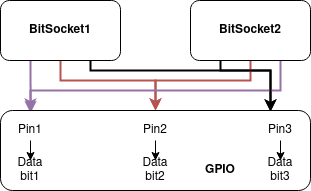

The diagram above was exported from draw.io. Its source (the exported page's mxGraphModel, read from the mxfile embedded in the PNG):
<mxGraphModel dx="649" dy="366" grid="1" gridSize="10" guides="1" tooltips="1" connect="1" arrows="1" fold="1" page="1" pageScale="1" pageWidth="850" pageHeight="1100" math="0" shadow="0">
  <root>
    <mxCell id="0" />
    <mxCell id="1" parent="0" />
    <mxCell id="7HvpKqioFglH0Lp_ZolQ-5" value="" style="edgeStyle=orthogonalEdgeStyle;rounded=0;orthogonalLoop=1;jettySize=auto;html=1;fillColor=#f8cecc;strokeColor=#b85450;strokeWidth=2;" edge="1" parent="1" source="7HvpKqioFglH0Lp_ZolQ-2" target="7HvpKqioFglH0Lp_ZolQ-1">
      <mxGeometry relative="1" as="geometry">
        <Array as="points">
          <mxPoint x="310" y="160" />
          <mxPoint x="405" y="160" />
        </Array>
      </mxGeometry>
    </mxCell>
    <mxCell id="7HvpKqioFglH0Lp_ZolQ-7" style="edgeStyle=orthogonalEdgeStyle;rounded=0;orthogonalLoop=1;jettySize=auto;html=1;exitX=0.25;exitY=1;exitDx=0;exitDy=0;entryX=0.097;entryY=0.033;entryDx=0;entryDy=0;entryPerimeter=0;fillColor=#e1d5e7;strokeColor=#9673a6;strokeWidth=2;" edge="1" parent="1" source="7HvpKqioFglH0Lp_ZolQ-2" target="7HvpKqioFglH0Lp_ZolQ-1">
      <mxGeometry relative="1" as="geometry" />
    </mxCell>
    <mxCell id="7HvpKqioFglH0Lp_ZolQ-29" style="edgeStyle=orthogonalEdgeStyle;rounded=0;orthogonalLoop=1;jettySize=auto;html=1;exitX=0.75;exitY=1;exitDx=0;exitDy=0;entryX=0.871;entryY=0.013;entryDx=0;entryDy=0;entryPerimeter=0;strokeWidth=2;" edge="1" parent="1" source="7HvpKqioFglH0Lp_ZolQ-2" target="7HvpKqioFglH0Lp_ZolQ-1">
      <mxGeometry relative="1" as="geometry">
        <Array as="points">
          <mxPoint x="340" y="150" />
          <mxPoint x="520" y="150" />
        </Array>
      </mxGeometry>
    </mxCell>
    <mxCell id="7HvpKqioFglH0Lp_ZolQ-2" value="&lt;b&gt;BitSocket1&lt;/b&gt;" style="rounded=1;whiteSpace=wrap;html=1;" vertex="1" parent="1">
      <mxGeometry x="250" y="80" width="120" height="60" as="geometry" />
    </mxCell>
    <mxCell id="7HvpKqioFglH0Lp_ZolQ-6" value="" style="edgeStyle=orthogonalEdgeStyle;rounded=0;orthogonalLoop=1;jettySize=auto;html=1;fillColor=#f8cecc;strokeColor=#b85450;strokeWidth=2;" edge="1" parent="1" source="7HvpKqioFglH0Lp_ZolQ-3" target="7HvpKqioFglH0Lp_ZolQ-1">
      <mxGeometry relative="1" as="geometry">
        <Array as="points">
          <mxPoint x="500" y="160" />
          <mxPoint x="405" y="160" />
        </Array>
      </mxGeometry>
    </mxCell>
    <mxCell id="7HvpKqioFglH0Lp_ZolQ-8" style="edgeStyle=orthogonalEdgeStyle;rounded=0;orthogonalLoop=1;jettySize=auto;html=1;exitX=0.75;exitY=1;exitDx=0;exitDy=0;fillColor=#e1d5e7;strokeColor=#9673a6;strokeWidth=2;" edge="1" parent="1" source="7HvpKqioFglH0Lp_ZolQ-3" target="7HvpKqioFglH0Lp_ZolQ-1">
      <mxGeometry relative="1" as="geometry">
        <Array as="points">
          <mxPoint x="530" y="170" />
          <mxPoint x="280" y="170" />
        </Array>
      </mxGeometry>
    </mxCell>
    <mxCell id="7HvpKqioFglH0Lp_ZolQ-28" style="edgeStyle=orthogonalEdgeStyle;rounded=0;orthogonalLoop=1;jettySize=auto;html=1;exitX=0.25;exitY=1;exitDx=0;exitDy=0;entryX=0.871;entryY=0.013;entryDx=0;entryDy=0;entryPerimeter=0;strokeWidth=2;" edge="1" parent="1" source="7HvpKqioFglH0Lp_ZolQ-3" target="7HvpKqioFglH0Lp_ZolQ-1">
      <mxGeometry relative="1" as="geometry">
        <Array as="points">
          <mxPoint x="470" y="150" />
          <mxPoint x="520" y="150" />
        </Array>
      </mxGeometry>
    </mxCell>
    <mxCell id="7HvpKqioFglH0Lp_ZolQ-3" value="&lt;b&gt;BitSocket2&lt;/b&gt;" style="rounded=1;whiteSpace=wrap;html=1;" vertex="1" parent="1">
      <mxGeometry x="440" y="80" width="120" height="60" as="geometry" />
    </mxCell>
    <mxCell id="7HvpKqioFglH0Lp_ZolQ-27" value="" style="group" vertex="1" connectable="0" parent="1">
      <mxGeometry x="260" y="200" width="300" height="70" as="geometry" />
    </mxCell>
    <mxCell id="7HvpKqioFglH0Lp_ZolQ-26" value="" style="group" vertex="1" connectable="0" parent="7HvpKqioFglH0Lp_ZolQ-27">
      <mxGeometry width="300" height="70" as="geometry" />
    </mxCell>
    <mxCell id="7HvpKqioFglH0Lp_ZolQ-1" value="" style="rounded=1;whiteSpace=wrap;html=1;" vertex="1" parent="7HvpKqioFglH0Lp_ZolQ-26">
      <mxGeometry x="-10" y="-10" width="310" height="80" as="geometry" />
    </mxCell>
    <mxCell id="7HvpKqioFglH0Lp_ZolQ-13" value="Pin1" style="text;html=1;strokeColor=none;fillColor=none;align=center;verticalAlign=middle;whiteSpace=wrap;rounded=0;" vertex="1" parent="7HvpKqioFglH0Lp_ZolQ-26">
      <mxGeometry width="40" height="20" as="geometry" />
    </mxCell>
    <mxCell id="7HvpKqioFglH0Lp_ZolQ-14" value="Pin2" style="text;html=1;strokeColor=none;fillColor=none;align=center;verticalAlign=middle;whiteSpace=wrap;rounded=0;" vertex="1" parent="7HvpKqioFglH0Lp_ZolQ-26">
      <mxGeometry x="125" width="40" height="20" as="geometry" />
    </mxCell>
    <mxCell id="7HvpKqioFglH0Lp_ZolQ-15" value="Pin3" style="text;html=1;strokeColor=none;fillColor=none;align=center;verticalAlign=middle;whiteSpace=wrap;rounded=0;" vertex="1" parent="7HvpKqioFglH0Lp_ZolQ-26">
      <mxGeometry x="250" width="40" height="20" as="geometry" />
    </mxCell>
    <mxCell id="7HvpKqioFglH0Lp_ZolQ-16" value="&lt;b&gt;GPIO&lt;/b&gt;" style="text;html=1;strokeColor=none;fillColor=none;align=center;verticalAlign=middle;whiteSpace=wrap;rounded=0;" vertex="1" parent="7HvpKqioFglH0Lp_ZolQ-26">
      <mxGeometry x="190" y="40" width="40" height="20" as="geometry" />
    </mxCell>
    <mxCell id="7HvpKqioFglH0Lp_ZolQ-17" value="Data bit1" style="text;html=1;strokeColor=none;fillColor=none;align=center;verticalAlign=middle;whiteSpace=wrap;rounded=0;" vertex="1" parent="7HvpKqioFglH0Lp_ZolQ-26">
      <mxGeometry y="40" width="40" height="20" as="geometry" />
    </mxCell>
    <mxCell id="7HvpKqioFglH0Lp_ZolQ-25" style="edgeStyle=orthogonalEdgeStyle;rounded=1;orthogonalLoop=1;jettySize=auto;html=1;exitX=0.5;exitY=1;exitDx=0;exitDy=0;entryX=0.5;entryY=0;entryDx=0;entryDy=0;strokeWidth=1;" edge="1" parent="7HvpKqioFglH0Lp_ZolQ-26" source="7HvpKqioFglH0Lp_ZolQ-13" target="7HvpKqioFglH0Lp_ZolQ-17">
      <mxGeometry relative="1" as="geometry" />
    </mxCell>
    <mxCell id="7HvpKqioFglH0Lp_ZolQ-18" value="Data bit2" style="text;html=1;strokeColor=none;fillColor=none;align=center;verticalAlign=middle;whiteSpace=wrap;rounded=0;" vertex="1" parent="7HvpKqioFglH0Lp_ZolQ-26">
      <mxGeometry x="125" y="40" width="40" height="20" as="geometry" />
    </mxCell>
    <mxCell id="7HvpKqioFglH0Lp_ZolQ-22" style="edgeStyle=orthogonalEdgeStyle;rounded=0;orthogonalLoop=1;jettySize=auto;html=1;exitX=0.5;exitY=1;exitDx=0;exitDy=0;entryX=0.5;entryY=0;entryDx=0;entryDy=0;strokeWidth=1;" edge="1" parent="7HvpKqioFglH0Lp_ZolQ-26" source="7HvpKqioFglH0Lp_ZolQ-14" target="7HvpKqioFglH0Lp_ZolQ-18">
      <mxGeometry relative="1" as="geometry" />
    </mxCell>
    <mxCell id="7HvpKqioFglH0Lp_ZolQ-19" value="Data bit3" style="text;html=1;strokeColor=none;fillColor=none;align=center;verticalAlign=middle;whiteSpace=wrap;rounded=0;" vertex="1" parent="7HvpKqioFglH0Lp_ZolQ-26">
      <mxGeometry x="250" y="40" width="40" height="20" as="geometry" />
    </mxCell>
    <mxCell id="7HvpKqioFglH0Lp_ZolQ-24" style="edgeStyle=orthogonalEdgeStyle;rounded=0;orthogonalLoop=1;jettySize=auto;html=1;exitX=0.5;exitY=1;exitDx=0;exitDy=0;entryX=0.5;entryY=0;entryDx=0;entryDy=0;strokeWidth=1;" edge="1" parent="7HvpKqioFglH0Lp_ZolQ-26" source="7HvpKqioFglH0Lp_ZolQ-15" target="7HvpKqioFglH0Lp_ZolQ-19">
      <mxGeometry relative="1" as="geometry" />
    </mxCell>
  </root>
</mxGraphModel>